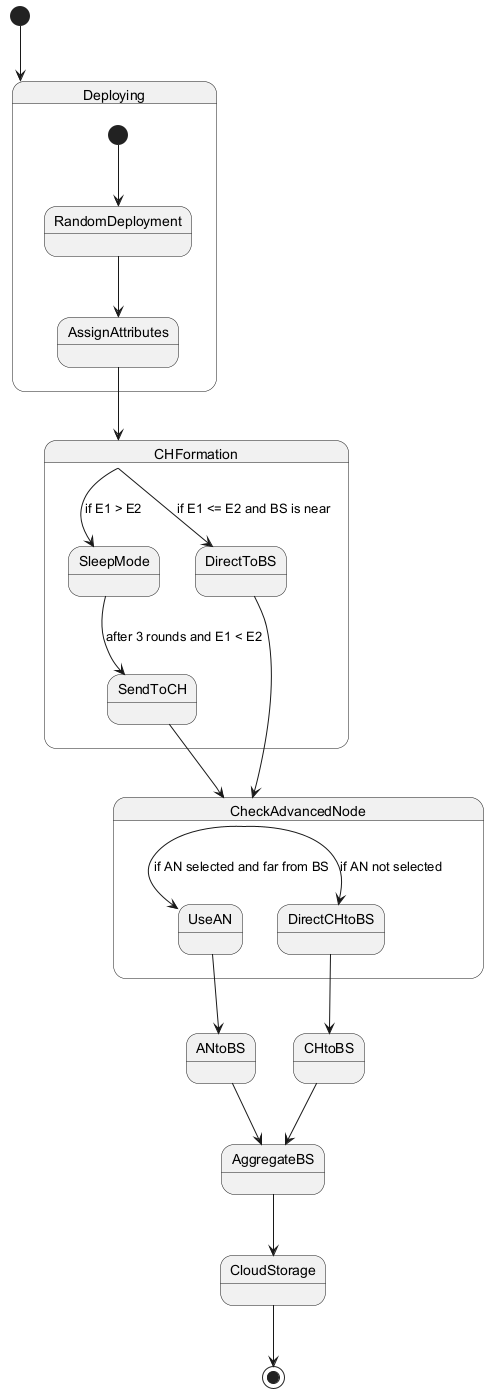

The diagram above was rendered by PlantUML. Its source (embedded in the PNG):
@startuml
[*] --> Deploying

state Deploying {
  [*] --> RandomDeployment
  RandomDeployment --> AssignAttributes
  AssignAttributes --> CHFormation
}

state CHFormation {
  CHFormation --> SleepMode : if E1 > E2
  SleepMode --> SendToCH : after 3 rounds and E1 < E2
  CHFormation --> DirectToBS : if E1 <= E2 and BS is near
}

SendToCH --> CheckAdvancedNode
DirectToBS --> CheckAdvancedNode

state CheckAdvancedNode {
  CheckAdvancedNode --> UseAN : if AN selected and far from BS
  CheckAdvancedNode --> DirectCHtoBS : if AN not selected
}

UseAN --> ANtoBS
DirectCHtoBS --> CHtoBS

ANtoBS --> AggregateBS
CHtoBS --> AggregateBS

AggregateBS --> CloudStorage
CloudStorage --> [*]
@enduml